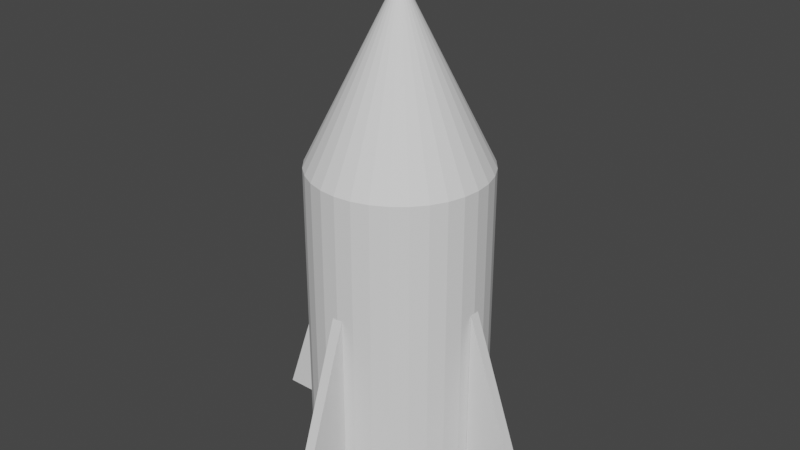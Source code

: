 # Source: Rocket.blend  (saved by Blender 3.0.42; exported with 4.5.12 LTS)
import bpy
from mathutils import Matrix  # noqa: F401  (used for matrix-valued properties, if any)

bpy.ops.wm.read_factory_settings(use_empty=True)
scene = bpy.context.scene
scene.name = 'Scene'

# ---- collections
col_collection = bpy.data.collections.new('Collection'); scene.collection.children.link(col_collection)

# ---- node groups
ng_auto_smooth = bpy.data.node_groups.new('Auto Smooth', 'GeometryNodeTree')
_s = ng_auto_smooth.interface.new_socket(name='Geometry', in_out='OUTPUT', socket_type='NodeSocketGeometry')
_s = ng_auto_smooth.interface.new_socket(name='Geometry', in_out='INPUT', socket_type='NodeSocketGeometry')
_s = ng_auto_smooth.interface.new_socket(name='Angle', in_out='INPUT', socket_type='NodeSocketFloat')
_s.subtype = 'ANGLE'
_s.min_value = 0.0
_s.max_value = 3.142
ng_auto_smooth.is_modifier = True
_N = ng_auto_smooth.nodes; _L = ng_auto_smooth.links
n0 = _N.new('NodeGroupOutput'); n0.name = 'Group Output'; n0.location = (480, -100)
n1 = _N.new('NodeGroupInput'); n1.name = 'Group Input'; n1.location = (-420, -300)
n2 = _N.new('NodeGroupInput'); n2.name = 'Group Input.001'; n2.location = (-60, -100)
n3 = _N.new('GeometryNodeSetShadeSmooth'); n3.name = 'Set Shade Smooth'; n3.location = (120, -100)
n3.domain = 'EDGE'
n4 = _N.new('GeometryNodeSetShadeSmooth'); n4.name = 'Set Shade Smooth.001'; n4.location = (300, -100)
n5 = _N.new('GeometryNodeInputMeshEdgeAngle'); n5.name = 'Edge Angle'; n5.location = (-420, -220)
n6 = _N.new('GeometryNodeInputEdgeSmooth'); n6.name = 'Is Edge Smooth'; n6.location = (-60, -160)
n7 = _N.new('GeometryNodeInputShadeSmooth'); n7.name = 'Is Face Smooth'; n7.location = (-240, -340)
n8 = _N.new('FunctionNodeBooleanMath'); n8.name = 'Boolean Math'; n8.location = (-60, -220)
n9 = _N.new('FunctionNodeCompare'); n9.name = 'Compare'; n9.location = (-240, -180)
n9.operation = 'LESS_EQUAL'
_L.new(n5.outputs[0], n9.inputs[0])
_L.new(n4.outputs[0], n0.inputs[0])
_L.new(n1.outputs[1], n9.inputs[1])
_L.new(n9.outputs[0], n8.inputs[0])
_L.new(n7.outputs[0], n8.inputs[1])
_L.new(n2.outputs[0], n3.inputs[0])
_L.new(n6.outputs[0], n3.inputs[1])
_L.new(n3.outputs[0], n4.inputs[0])
_L.new(n8.outputs[0], n3.inputs[2])
n0.is_active_output = True

# ---- world
world_world = bpy.data.worlds.new('World'); scene.world = world_world
world_world.use_nodes = True; world_world.node_tree.nodes.clear()
_N = world_world.node_tree.nodes; _L = world_world.node_tree.links
n0 = _N.new('ShaderNodeOutputWorld'); n0.name = 'World Output'; n0.location = (300, 300)
n1 = _N.new('ShaderNodeBackground'); n1.name = 'Background'; n1.location = (10, 300)
n1.inputs[0].default_value = (0.05088, 0.05088, 0.05088, 1.0)
_L.new(n1.outputs[0], n0.inputs[0])
n0.is_active_output = True
world_world.color = (0.05088, 0.05088, 0.05088)
world_world.use_sun_shadow = False
world_world.sun_shadow_jitter_overblur = 0.0

# ---- meshes
me_cube_005 = bpy.data.meshes.new('Cube.005')
me_cube_005.from_pydata([(-0.06, -1.0, -1.0), (-0.06, -1.0, 1.0), (-0.06, -0.3094, -1.0), (0.06, -1.0, -1.0), (0.06, -1.0, 1.0), (0.06, -0.3094, -1.0), (-2.623e-07, -3.0, 2.4), (-0.1951, -2.981, 2.4), (-0.3827, -2.924, 2.4), (-0.5556, -2.831, 2.4), (-0.7071, -2.707, 2.4), (-0.8315, -2.556, 2.4), (-0.9239, -2.383, 2.4), (-0.9808, -2.195, 2.4), (-1.0, -2.0, 2.4), (-0.9808, -1.805, 2.4), (-0.9239, -1.617, 2.4), (-0.8315, -1.444, 2.4), (-0.7071, -1.293, 2.4), (-0.5556, -1.169, 2.4), (-0.3827, -1.076, 2.4), (-0.1951, -1.019, 2.4), (0.0, -1.0, 2.4), (0.1951, -1.019, 2.4), (0.3827, -1.076, 2.4), (0.5556, -1.169, 2.4), (0.7071, -1.293, 2.4), (0.8315, -1.444, 2.4), (0.9239, -1.617, 2.4), (0.9808, -1.805, 2.4), (1.0, -2.0, 2.4), (0.9808, -2.195, 2.4), (0.9239, -2.383, 2.4), (0.8315, -2.556, 2.4), (0.7071, -2.707, 2.4), (0.5556, -2.831, 2.4), (0.3827, -2.924, 2.4), (0.1951, -2.981, 2.4), (-1.748e-07, -2.0, 4.4), (-2.623e-07, -3.0, -1.0), (-2.623e-07, -3.0, 2.0), (-0.1951, -2.981, -1.0), (-0.1951, -2.981, 2.0), (-0.3827, -2.924, -1.0), (-0.3827, -2.924, 2.0), (-0.5556, -2.831, -1.0), (-0.5556, -2.831, 2.0), (-0.7071, -2.707, -1.0), (-0.7071, -2.707, 2.0), (-0.8315, -2.556, -1.0), (-0.8315, -2.556, 2.0), (-0.9239, -2.383, -1.0), (-0.9239, -2.383, 2.0), (-0.9808, -2.195, -1.0), (-0.9808, -2.195, 2.0), (-1.0, -2.0, -1.0), (-1.0, -2.0, 2.0), (-0.9808, -1.805, -1.0), (-0.9808, -1.805, 2.0), (-0.9239, -1.617, -1.0), (-0.9239, -1.617, 2.0), (-0.8315, -1.444, -1.0), (-0.8315, -1.444, 2.0), (-0.7071, -1.293, -1.0), (-0.7071, -1.293, 2.0), (-0.5556, -1.169, -1.0), (-0.5556, -1.169, 2.0), (-0.3827, -1.076, -1.0), (-0.3827, -1.076, 2.0), (-0.1951, -1.019, -1.0), (-0.1951, -1.019, 2.0), (0.0, -1.0, -1.0), (0.0, -1.0, 2.0), (0.1951, -1.019, -1.0), (0.1951, -1.019, 2.0), (0.3827, -1.076, -1.0), (0.3827, -1.076, 2.0), (0.5556, -1.169, -1.0), (0.5556, -1.169, 2.0), (0.7071, -1.293, -1.0), (0.7071, -1.293, 2.0), (0.8315, -1.444, -1.0), (0.8315, -1.444, 2.0), (0.9239, -1.617, -1.0), (0.9239, -1.617, 2.0), (0.9808, -1.805, -1.0), (0.9808, -1.805, 2.0), (1.0, -2.0, -1.0), (1.0, -2.0, 2.0), (0.9808, -2.195, -1.0), (0.9808, -2.195, 2.0), (0.9239, -2.383, -1.0), (0.9239, -2.383, 2.0), (0.8315, -2.556, -1.0), (0.8315, -2.556, 2.0), (0.7071, -2.707, -1.0), (0.7071, -2.707, 2.0), (0.5556, -2.831, -1.0), (0.5556, -2.831, 2.0), (0.3827, -2.924, -1.0), (0.3827, -2.924, 2.0), (0.1951, -2.981, -1.0), (0.1951, -2.981, 2.0), (1.0, -1.94, -1.0), (1.0, -1.94, 1.0), (1.691, -1.94, -1.0), (1.0, -2.06, -1.0), (1.0, -2.06, 1.0), (1.691, -2.06, -1.0), (-1.0, -2.06, -1.0), (-1.0, -2.06, 1.0), (-1.691, -2.06, -1.0), (-1.0, -1.94, -1.0), (-1.0, -1.94, 1.0), (-1.691, -1.94, -1.0), (0.06, -3.0, -1.0), (0.06, -3.0, 1.0), (0.06, -3.691, -1.0), (-0.06, -3.0, -1.0), (-0.06, -3.0, 1.0), (-0.06, -3.691, -1.0)], [], [(0, 1, 2), (5, 4, 3), (3, 4, 1, 0), (2, 5, 3, 0), (5, 2, 1, 4), (6, 38, 7), (7, 38, 8), (8, 38, 9), (9, 38, 10), (10, 38, 11), (11, 38, 12), (12, 38, 13), (13, 38, 14), (14, 38, 15), (15, 38, 16), (16, 38, 17), (17, 38, 18), (18, 38, 19), (19, 38, 20), (20, 38, 21), (21, 38, 22), (22, 38, 23), (23, 38, 24), (24, 38, 25), (25, 38, 26), (26, 38, 27), (27, 38, 28), (28, 38, 29), (29, 38, 30), (30, 38, 31), (31, 38, 32), (32, 38, 33), (33, 38, 34), (34, 38, 35), (35, 38, 36), (36, 38, 37), (37, 38, 6), (39, 40, 42, 41), (41, 42, 44, 43), (43, 44, 46, 45), (45, 46, 48, 47), (47, 48, 50, 49), (49, 50, 52, 51), (51, 52, 54, 53), (53, 54, 56, 55), (55, 56, 58, 57), (57, 58, 60, 59), (59, 60, 62, 61), (61, 62, 64, 63), (63, 64, 66, 65), (65, 66, 68, 67), (67, 68, 70, 69), (69, 70, 72, 71), (71, 72, 74, 73), (73, 74, 76, 75), (75, 76, 78, 77), (77, 78, 80, 79), (79, 80, 82, 81), (81, 82, 84, 83), (83, 84, 86, 85), (85, 86, 88, 87), (87, 88, 90, 89), (89, 90, 92, 91), (91, 92, 94, 93), (93, 94, 96, 95), (95, 96, 98, 97), (97, 98, 100, 99), (99, 100, 102, 101), (101, 102, 40, 39), (39, 41, 43, 45, 47, 49, 51, 53, 55, 57, 59, 61, 63, 65, 67, 69, 71, 73, 75, 77, 79, 81, 83, 85, 87, 89, 91, 93, 95, 97, 99, 101), (40, 102, 37, 6), (102, 100, 36, 37), (100, 98, 35, 36), (98, 96, 34, 35), (96, 94, 33, 34), (94, 92, 32, 33), (92, 90, 31, 32), (90, 88, 30, 31), (88, 86, 29, 30), (86, 84, 28, 29), (84, 82, 27, 28), (82, 80, 26, 27), (80, 78, 25, 26), (78, 76, 24, 25), (76, 74, 23, 24), (74, 72, 22, 23), (72, 70, 21, 22), (70, 68, 20, 21), (68, 66, 19, 20), (66, 64, 18, 19), (64, 62, 17, 18), (62, 60, 16, 17), (60, 58, 15, 16), (58, 56, 14, 15), (56, 54, 13, 14), (54, 52, 12, 13), (52, 50, 11, 12), (50, 48, 10, 11), (48, 46, 9, 10), (46, 44, 8, 9), (44, 42, 7, 8), (42, 40, 6, 7), (103, 104, 105), (108, 107, 106), (106, 107, 104, 103), (105, 108, 106, 103), (108, 105, 104, 107), (109, 110, 111), (114, 113, 112), (112, 113, 110, 109), (111, 114, 112, 109), (114, 111, 110, 113), (115, 116, 117), (120, 119, 118), (118, 119, 116, 115), (117, 120, 118, 115), (120, 117, 116, 119)])
_uv = me_cube_005.uv_layers.new(name='UVMap')
_uv.uv.foreach_set('vector', [0.375, 0.0, 0.625, 0.0, 0.375, 0.25, 0.625, 0.5, 0.625, 0.75, 0.375, 0.75, 0.375, 0.75, 0.625, 0.75, 0.625, 1.0, 0.375, 1.0, 0.125, 0.5, 0.375, 0.5, 0.375, 0.75, 0.125, 0.75, 0.625, 0.5, 0.875, 0.5, 0.875, 0.75, 0.625, 0.75, 0.25, 0.49, 0.25, 0.25, 0.2968, 0.4854, 0.2968, 0.4854, 0.25, 0.25, 0.3418, 0.4717, 0.3418, 0.4717, 0.25, 0.25, 0.3833, 0.4496, 0.3833, 0.4496, 0.25, 0.25, 0.4197, 0.4197, 0.4197, 0.4197, 0.25, 0.25, 0.4496, 0.3833, 0.4496, 0.3833, 0.25, 0.25, 0.4717, 0.3418, 0.4717, 0.3418, 0.25, 0.25, 0.4854, 0.2968, 0.4854, 0.2968, 0.25, 0.25, 0.49, 0.25, 0.49, 0.25, 0.25, 0.25, 0.4854, 0.2032, 0.4854, 0.2032, 0.25, 0.25, 0.4717, 0.1582, 0.4717, 0.1582, 0.25, 0.25, 0.4496, 0.1167, 0.4496, 0.1167, 0.25, 0.25, 0.4197, 0.08029, 0.4197, 0.08029, 0.25, 0.25, 0.3833, 0.05045, 0.3833, 0.05045, 0.25, 0.25, 0.3418, 0.02827, 0.3418, 0.02827, 0.25, 0.25, 0.2968, 0.01461, 0.2968, 0.01461, 0.25, 0.25, 0.25, 0.01, 0.25, 0.01, 0.25, 0.25, 0.2032, 0.01461, 0.2032, 0.01461, 0.25, 0.25, 0.1582, 0.02827, 0.1582, 0.02827, 0.25, 0.25, 0.1167, 0.05045, 0.1167, 0.05045, 0.25, 0.25, 0.08029, 0.08029, 0.08029, 0.08029, 0.25, 0.25, 0.05045, 0.1167, 0.05045, 0.1167, 0.25, 0.25, 0.02827, 0.1582, 0.02827, 0.1582, 0.25, 0.25, 0.01461, 0.2032, 0.01461, 0.2032, 0.25, 0.25, 0.01, 0.25, 0.01, 0.25, 0.25, 0.25, 0.01461, 0.2968, 0.01461, 0.2968, 0.25, 0.25, 0.02827, 0.3418, 0.02827, 0.3418, 0.25, 0.25, 0.05045, 0.3833, 0.05045, 0.3833, 0.25, 0.25, 0.08029, 0.4197, 0.08029, 0.4197, 0.25, 0.25, 0.1167, 0.4496, 0.1167, 0.4496, 0.25, 0.25, 0.1582, 0.4717, 0.1582, 0.4717, 0.25, 0.25, 0.2032, 0.4854, 0.2032, 0.4854, 0.25, 0.25, 0.25, 0.49, 1.0, 0.5, 1.0, 1.0, 0.9688, 1.0, 0.9688, 0.5, 0.9688, 0.5, 0.9688, 1.0, 0.9375, 1.0, 0.9375, 0.5, 0.9375, 0.5, 0.9375, 1.0, 0.9062, 1.0, 0.9062, 0.5, 0.9062, 0.5, 0.9062, 1.0, 0.875, 1.0, 0.875, 0.5, 0.875, 0.5, 0.875, 1.0, 0.8438, 1.0, 0.8438, 0.5, 0.8438, 0.5, 0.8438, 1.0, 0.8125, 1.0, 0.8125, 0.5, 0.8125, 0.5, 0.8125, 1.0, 0.7812, 1.0, 0.7812, 0.5, 0.7812, 0.5, 0.7812, 1.0, 0.75, 1.0, 0.75, 0.5, 0.75, 0.5, 0.75, 1.0, 0.7188, 1.0, 0.7188, 0.5, 0.7188, 0.5, 0.7188, 1.0, 0.6875, 1.0, 0.6875, 0.5, 0.6875, 0.5, 0.6875, 1.0, 0.6562, 1.0, 0.6562, 0.5, 0.6562, 0.5, 0.6562, 1.0, 0.625, 1.0, 0.625, 0.5, 0.625, 0.5, 0.625, 1.0, 0.5938, 1.0, 0.5938, 0.5, 0.5938, 0.5, 0.5938, 1.0, 0.5625, 1.0, 0.5625, 0.5, 0.5625, 0.5, 0.5625, 1.0, 0.5312, 1.0, 0.5312, 0.5, 0.5312, 0.5, 0.5312, 1.0, 0.5, 1.0, 0.5, 0.5, 0.5, 0.5, 0.5, 1.0, 0.4688, 1.0, 0.4688, 0.5, 0.4688, 0.5, 0.4688, 1.0, 0.4375, 1.0, 0.4375, 0.5, 0.4375, 0.5, 0.4375, 1.0, 0.4062, 1.0, 0.4062, 0.5, 0.4062, 0.5, 0.4062, 1.0, 0.375, 1.0, 0.375, 0.5, 0.375, 0.5, 0.375, 1.0, 0.3438, 1.0, 0.3438, 0.5, 0.3438, 0.5, 0.3438, 1.0, 0.3125, 1.0, 0.3125, 0.5, 0.3125, 0.5, 0.3125, 1.0, 0.2812, 1.0, 0.2812, 0.5, 0.2812, 0.5, 0.2812, 1.0, 0.25, 1.0, 0.25, 0.5, 0.25, 0.5, 0.25, 1.0, 0.2188, 1.0, 0.2188, 0.5, 0.2188, 0.5, 0.2188, 1.0, 0.1875, 1.0, 0.1875, 0.5, 0.1875, 0.5, 0.1875, 1.0, 0.1562, 1.0, 0.1562, 0.5, 0.1562, 0.5, 0.1562, 1.0, 0.125, 1.0, 0.125, 0.5, 0.125, 0.5, 0.125, 1.0, 0.09375, 1.0, 0.09375, 0.5, 0.09375, 0.5, 0.09375, 1.0, 0.0625, 1.0, 0.0625, 0.5, 0.0625, 0.5, 0.0625, 1.0, 0.03125, 1.0, 0.03125, 0.5, 0.03125, 0.5, 0.03125, 1.0, 0.0, 1.0, 0.0, 0.5, 0.75, 0.49, 0.7968, 0.4854, 0.8418, 0.4717, 0.8833, 0.4496, 0.9197, 0.4197, 0.9496, 0.3833, 0.9717, 0.3418, 0.9854, 0.2968, 0.99, 0.25, 0.9854, 0.2032, 0.9717, 0.1582, 0.9496, 0.1167, 0.9197, 0.08029, 0.8833, 0.05045, 0.8418, 0.02827, 0.7968, 0.01461, 0.75, 0.01, 0.7032, 0.01461, 0.6582, 0.02827, 0.6167, 0.05045, 0.5803, 0.08029, 0.5504, 0.1167, 0.5283, 0.1582, 0.5146, 0.2032, 0.51, 0.25, 0.5146, 0.2968, 0.5283, 0.3418, 0.5504, 0.3833, 0.5803, 0.4197, 0.6167, 0.4496, 0.6582, 0.4717, 0.7032, 0.4854, 0.0, 1.0, 0.03125, 1.0, 0.2032, 0.4854, 0.25, 0.49, 0.03125, 1.0, 0.0625, 1.0, 0.1582, 0.4717, 0.2032, 0.4854, 0.0625, 1.0, 0.09375, 1.0, 0.1167, 0.4496, 0.1582, 0.4717, 0.09375, 1.0, 0.125, 1.0, 0.08029, 0.4197, 0.1167, 0.4496, 0.125, 1.0, 0.1562, 1.0, 0.05045, 0.3833, 0.08029, 0.4197, 0.1562, 1.0, 0.1875, 1.0, 0.02827, 0.3418, 0.05045, 0.3833, 0.1875, 1.0, 0.2188, 1.0, 0.01461, 0.2968, 0.02827, 0.3418, 0.2188, 1.0, 0.25, 1.0, 0.01, 0.25, 0.01461, 0.2968, 0.25, 1.0, 0.2812, 1.0, 0.01461, 0.2032, 0.01, 0.25, 0.2812, 1.0, 0.3125, 1.0, 0.02827, 0.1582, 0.01461, 0.2032, 0.3125, 1.0, 0.3438, 1.0, 0.05045, 0.1167, 0.02827, 0.1582, 0.3438, 1.0, 0.375, 1.0, 0.08029, 0.08029, 0.05045, 0.1167, 0.375, 1.0, 0.4062, 1.0, 0.1167, 0.05045, 0.08029, 0.08029, 0.4062, 1.0, 0.4375, 1.0, 0.1582, 0.02827, 0.1167, 0.05045, 0.4375, 1.0, 0.4688, 1.0, 0.2032, 0.01461, 0.1582, 0.02827, 0.4688, 1.0, 0.5, 1.0, 0.25, 0.01, 0.2032, 0.01461, 0.5, 1.0, 0.5312, 1.0, 0.2968, 0.01461, 0.25, 0.01, 0.5312, 1.0, 0.5625, 1.0, 0.3418, 0.02827, 0.2968, 0.01461, 0.5625, 1.0, 0.5938, 1.0, 0.3833, 0.05045, 0.3418, 0.02827, 0.5938, 1.0, 0.625, 1.0, 0.4197, 0.08029, 0.3833, 0.05045, 0.625, 1.0, 0.6562, 1.0, 0.4496, 0.1167, 0.4197, 0.08029, 0.6562, 1.0, 0.6875, 1.0, 0.4717, 0.1582, 0.4496, 0.1167, 0.6875, 1.0, 0.7188, 1.0, 0.4854, 0.2032, 0.4717, 0.1582, 0.7188, 1.0, 0.75, 1.0, 0.49, 0.25, 0.4854, 0.2032, 0.75, 1.0, 0.7812, 1.0, 0.4854, 0.2968, 0.49, 0.25, 0.7812, 1.0, 0.8125, 1.0, 0.4717, 0.3418, 0.4854, 0.2968, 0.8125, 1.0, 0.8438, 1.0, 0.4496, 0.3833, 0.4717, 0.3418, 0.8438, 1.0, 0.875, 1.0, 0.4197, 0.4197, 0.4496, 0.3833, 0.875, 1.0, 0.9062, 1.0, 0.3833, 0.4496, 0.4197, 0.4197, 0.9062, 1.0, 0.9375, 1.0, 0.3418, 0.4717, 0.3833, 0.4496, 0.9375, 1.0, 0.9688, 1.0, 0.2968, 0.4854, 0.3418, 0.4717, 0.9688, 1.0, 1.0, 1.0, 0.25, 0.49, 0.2968, 0.4854, 0.375, 0.0, 0.625, 0.0, 0.375, 0.25, 0.625, 0.5, 0.625, 0.75, 0.375, 0.75, 0.375, 0.75, 0.625, 0.75, 0.625, 1.0, 0.375, 1.0, 0.125, 0.5, 0.375, 0.5, 0.375, 0.75, 0.125, 0.75, 0.625, 0.5, 0.875, 0.5, 0.875, 0.75, 0.625, 0.75, 0.375, 0.0, 0.625, 0.0, 0.375, 0.25, 0.625, 0.5, 0.625, 0.75, 0.375, 0.75, 0.375, 0.75, 0.625, 0.75, 0.625, 1.0, 0.375, 1.0, 0.125, 0.5, 0.375, 0.5, 0.375, 0.75, 0.125, 0.75, 0.625, 0.5, 0.875, 0.5, 0.875, 0.75, 0.625, 0.75, 0.375, 0.0, 0.625, 0.0, 0.375, 0.25, 0.625, 0.5, 0.625, 0.75, 0.375, 0.75, 0.375, 0.75, 0.625, 0.75, 0.625, 1.0, 0.375, 1.0, 0.125, 0.5, 0.375, 0.5, 0.375, 0.75, 0.125, 0.75, 0.625, 0.5, 0.875, 0.5, 0.875, 0.75, 0.625, 0.75])
me_cube_005.use_remesh_fix_poles = True
me_cube_005.use_remesh_preserve_attributes = False
me_cube_005.update()

# ---- objects
ob_cube_001 = bpy.data.objects.new('Cube.001', me_cube_005)

# ---- transforms, parenting, visibility, modifiers, constraints
ob_cube_001.location = (0.0, -2.0, -0.5)
ob_cube_001.rotation_euler = (0.0, 0.0, 3.142)
_m = ob_cube_001.modifiers.new('Auto Smooth', 'NODES')
_m.node_group = ng_auto_smooth
_gi = [s.identifier for s in ng_auto_smooth.interface.items_tree if s.item_type == 'SOCKET' and s.in_out == 'INPUT']
_m[_gi[1]] = 0.5236  # Angle

# ---- collection membership
col_collection.objects.link(ob_cube_001)

# ---- scene / render settings (as saved in the file)
scene.frame_start = 1; scene.frame_end = 250; scene.frame_set(1)
scene.render.engine = 'BLENDER_EEVEE_NEXT'
scene.cycles.sampling_pattern = 'TABULATED_SOBOL'
scene.cycles.use_light_tree = False
scene.view_settings.view_transform = 'Filmic'
bpy.context.view_layer.update()

# ---- added for rendering (the .blend has no active camera and no usable light): camera, sun
cam_auto = bpy.data.cameras.new('AutoCamera')
cam_auto.lens = 50.0
cam_auto.sensor_width = 36.0
cam_auto.clip_end = 1000.0
ob_auto_camera = bpy.data.objects.new('AutoCamera', cam_auto)
scene.collection.objects.link(ob_auto_camera)
ob_auto_camera.location = (6.67355, -8.00826, 6.53884)
ob_auto_camera.rotation_euler = (1.09748, -7.21219e-08, 0.694738)
scene.camera = ob_auto_camera
light_auto_sun = bpy.data.lights.new('AutoSun', 'SUN')
light_auto_sun.energy = 3.0
light_auto_sun.angle = 0.0523599
ob_auto_sun = bpy.data.objects.new('AutoSun', light_auto_sun)
scene.collection.objects.link(ob_auto_sun)
ob_auto_sun.rotation_euler = (0.872665, 0.174533, 0.523599)
bpy.context.view_layer.update()
